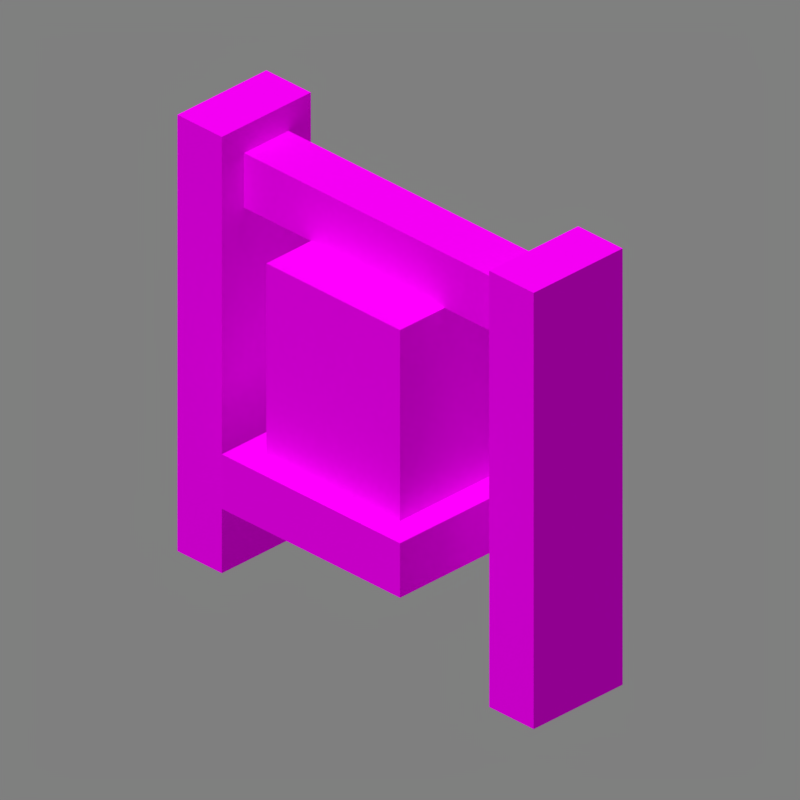 # Source: bell_floor.blend  (saved by Blender 2.90.8; exported with 4.5.12 LTS)
import bpy
from mathutils import Matrix  # noqa: F401  (used for matrix-valued properties, if any)

bpy.ops.wm.read_factory_settings(use_empty=True)
scene = bpy.context.scene
scene.name = 'Scene'

# ---- collections
col_collection_1 = bpy.data.collections.new('Collection 1'); scene.collection.children.link(col_collection_1)

# ---- images (referenced by path relative to the original .blend; pixels are not part of the script)
import os
ASSET_DIR = os.environ.get("B2B_ASSET_DIR", "")  # directory of the original .blend (textures are referenced by path, not embedded)
HERE = os.path.dirname(os.path.abspath(__file__))  # packed textures are extracted next to this script under _unpacked/

def load_image(name, relpath, width, height, colorspace="sRGB"):
    """Load a texture the original file referenced (path relative to the .blend, or extracted next to this script)."""
    p = next((c for c in (os.path.join(HERE, relpath), os.path.join(ASSET_DIR, relpath)) if relpath and os.path.exists(c)), "")
    if p:
        img = bpy.data.images.load(p, check_existing=True)
        img.name = name
    else:  # same state as the original file: an image datablock whose file is absent (Cycles renders it pink)
        img = bpy.data.images.new(name, width, height)
        img.source = "FILE"
        img.filepath = "//" + (relpath or name)
    img.colorspace_settings.name = colorspace
    return img
img_bell_side_png = load_image('bell_side.png', 'bell_side.png', 1024, 1024, 'sRGB')
img_bell_bottom_png = load_image('bell_bottom.png', 'bell_bottom.png', 1024, 1024, 'sRGB')
img_bell_top_png = load_image('bell_top.png', 'bell_top.png', 1024, 1024, 'sRGB')
img_stone_png = load_image('stone.png', 'stone.png', 1024, 1024, 'sRGB')
img_dark_oak_planks_png = load_image('dark_oak_planks.png', 'dark_oak_planks.png', 1024, 1024, 'sRGB')

# ---- materials (node trees are filled in below, after node groups)
mat_bell_side_png = bpy.data.materials.new('bell_side.png')
mat_bell_side_png.use_backface_culling = True
mat_bell_bottom_png = bpy.data.materials.new('bell_bottom.png')
mat_bell_bottom_png.use_backface_culling = True
mat_bell_top_png = bpy.data.materials.new('bell_top.png')
mat_bell_top_png.use_backface_culling = True
mat_stone_png = bpy.data.materials.new('stone.png')
mat_stone_png.use_backface_culling = True
mat_dark_oak_planks_png = bpy.data.materials.new('dark_oak_planks.png')
mat_dark_oak_planks_png.use_backface_culling = True

# ---- material node trees
mat_bell_side_png.use_nodes = True; mat_bell_side_png.node_tree.nodes.clear()
_N = mat_bell_side_png.node_tree.nodes; _L = mat_bell_side_png.node_tree.links
n0 = _N.new('ShaderNodeOutputMaterial'); n0.name = 'Material Output'; n0.location = (300, 300)
n0.target = 'CYCLES'
n1 = _N.new('ShaderNodeBsdfPrincipled'); n1.name = 'Principled BSDF'; n1.location = (10, 300)
n1.distribution = 'GGX'
n1.subsurface_method = 'BURLEY'
n1.inputs[2].default_value = 1.0
n1.inputs[3].default_value = 1.45
n1.inputs[13].default_value = 0.0
n1.inputs[20].default_value = 0.0
n1.inputs[27].default_value = (0.0, 0.0, 0.0, 1.0)
n1.inputs[28].default_value = 1.0
n2 = _N.new('ShaderNodeTexImage'); n2.name = 'Image Texture'; n2.location = (-623, 190)
n2.image = img_bell_side_png
n2.interpolation = 'Closest'
n3 = _N.new('ShaderNodeOutputMaterial'); n3.name = 'Material Output.001'; n3.location = (0, 0)
n3.target = 'EEVEE'
n4 = _N.new('ShaderNodeMixShader'); n4.name = 'Mix Shader'; n4.location = (0, 0)
n4.label = 'Disable Shadow'
n4.hide = True
n5 = _N.new('ShaderNodeLightPath'); n5.name = 'Light Path'; n5.location = (0, 0)
n5.hide = True
n6 = _N.new('ShaderNodeBsdfTransparent'); n6.name = 'Transparent BSDF'; n6.location = (0, 0)
n6.hide = True
_L.new(n1.outputs[0], n0.inputs[0])
_L.new(n2.outputs[0], n1.inputs[0])
_L.new(n2.outputs[1], n1.inputs[4])
_L.new(n1.outputs[0], n4.inputs[1])
_L.new(n4.outputs[0], n3.inputs[0])
_L.new(n5.outputs[1], n4.inputs[0])
_L.new(n6.outputs[0], n4.inputs[2])
n0.is_active_output = True
mat_bell_bottom_png.use_nodes = True; mat_bell_bottom_png.node_tree.nodes.clear()
_N = mat_bell_bottom_png.node_tree.nodes; _L = mat_bell_bottom_png.node_tree.links
n0 = _N.new('ShaderNodeOutputMaterial'); n0.name = 'Material Output'; n0.location = (300, 300)
n0.target = 'CYCLES'
n1 = _N.new('ShaderNodeBsdfPrincipled'); n1.name = 'Principled BSDF'; n1.location = (10, 300)
n1.distribution = 'GGX'
n1.subsurface_method = 'BURLEY'
n1.inputs[2].default_value = 1.0
n1.inputs[3].default_value = 1.45
n1.inputs[13].default_value = 0.0
n1.inputs[20].default_value = 0.0
n1.inputs[27].default_value = (0.0, 0.0, 0.0, 1.0)
n1.inputs[28].default_value = 1.0
n2 = _N.new('ShaderNodeTexImage'); n2.name = 'Image Texture'; n2.location = (-623, 190)
n2.image = img_bell_bottom_png
n2.interpolation = 'Closest'
n3 = _N.new('ShaderNodeOutputMaterial'); n3.name = 'Material Output.001'; n3.location = (0, 0)
n3.target = 'EEVEE'
n4 = _N.new('ShaderNodeMixShader'); n4.name = 'Mix Shader'; n4.location = (0, 0)
n4.label = 'Disable Shadow'
n4.hide = True
n5 = _N.new('ShaderNodeLightPath'); n5.name = 'Light Path'; n5.location = (0, 0)
n5.hide = True
n6 = _N.new('ShaderNodeBsdfTransparent'); n6.name = 'Transparent BSDF'; n6.location = (0, 0)
n6.hide = True
_L.new(n1.outputs[0], n0.inputs[0])
_L.new(n2.outputs[0], n1.inputs[0])
_L.new(n2.outputs[1], n1.inputs[4])
_L.new(n1.outputs[0], n4.inputs[1])
_L.new(n4.outputs[0], n3.inputs[0])
_L.new(n5.outputs[1], n4.inputs[0])
_L.new(n6.outputs[0], n4.inputs[2])
n0.is_active_output = True
mat_bell_top_png.use_nodes = True; mat_bell_top_png.node_tree.nodes.clear()
_N = mat_bell_top_png.node_tree.nodes; _L = mat_bell_top_png.node_tree.links
n0 = _N.new('ShaderNodeOutputMaterial'); n0.name = 'Material Output'; n0.location = (300, 300)
n0.target = 'CYCLES'
n1 = _N.new('ShaderNodeBsdfPrincipled'); n1.name = 'Principled BSDF'; n1.location = (10, 300)
n1.distribution = 'GGX'
n1.subsurface_method = 'BURLEY'
n1.inputs[2].default_value = 1.0
n1.inputs[3].default_value = 1.45
n1.inputs[13].default_value = 0.0
n1.inputs[20].default_value = 0.0
n1.inputs[27].default_value = (0.0, 0.0, 0.0, 1.0)
n1.inputs[28].default_value = 1.0
n2 = _N.new('ShaderNodeTexImage'); n2.name = 'Image Texture'; n2.location = (-623, 190)
n2.image = img_bell_top_png
n2.interpolation = 'Closest'
n3 = _N.new('ShaderNodeOutputMaterial'); n3.name = 'Material Output.001'; n3.location = (0, 0)
n3.target = 'EEVEE'
n4 = _N.new('ShaderNodeMixShader'); n4.name = 'Mix Shader'; n4.location = (0, 0)
n4.label = 'Disable Shadow'
n4.hide = True
n5 = _N.new('ShaderNodeLightPath'); n5.name = 'Light Path'; n5.location = (0, 0)
n5.hide = True
n6 = _N.new('ShaderNodeBsdfTransparent'); n6.name = 'Transparent BSDF'; n6.location = (0, 0)
n6.hide = True
_L.new(n1.outputs[0], n0.inputs[0])
_L.new(n2.outputs[0], n1.inputs[0])
_L.new(n2.outputs[1], n1.inputs[4])
_L.new(n1.outputs[0], n4.inputs[1])
_L.new(n4.outputs[0], n3.inputs[0])
_L.new(n5.outputs[1], n4.inputs[0])
_L.new(n6.outputs[0], n4.inputs[2])
n0.is_active_output = True
mat_stone_png.use_nodes = True; mat_stone_png.node_tree.nodes.clear()
_N = mat_stone_png.node_tree.nodes; _L = mat_stone_png.node_tree.links
n0 = _N.new('ShaderNodeOutputMaterial'); n0.name = 'Material Output'; n0.location = (300, 300)
n0.target = 'CYCLES'
n1 = _N.new('ShaderNodeBsdfPrincipled'); n1.name = 'Principled BSDF'; n1.location = (10, 300)
n1.distribution = 'GGX'
n1.subsurface_method = 'BURLEY'
n1.inputs[2].default_value = 1.0
n1.inputs[3].default_value = 1.45
n1.inputs[13].default_value = 0.0
n1.inputs[20].default_value = 0.0
n1.inputs[27].default_value = (0.0, 0.0, 0.0, 1.0)
n1.inputs[28].default_value = 1.0
n2 = _N.new('ShaderNodeTexImage'); n2.name = 'Image Texture'; n2.location = (-623, 190)
n2.image = img_stone_png
n2.interpolation = 'Closest'
n3 = _N.new('ShaderNodeOutputMaterial'); n3.name = 'Material Output.001'; n3.location = (0, 0)
n3.target = 'EEVEE'
n4 = _N.new('ShaderNodeMixShader'); n4.name = 'Mix Shader'; n4.location = (0, 0)
n4.label = 'Disable Shadow'
n4.hide = True
n5 = _N.new('ShaderNodeLightPath'); n5.name = 'Light Path'; n5.location = (0, 0)
n5.hide = True
n6 = _N.new('ShaderNodeBsdfTransparent'); n6.name = 'Transparent BSDF'; n6.location = (0, 0)
n6.hide = True
_L.new(n1.outputs[0], n0.inputs[0])
_L.new(n2.outputs[0], n1.inputs[0])
_L.new(n2.outputs[1], n1.inputs[4])
_L.new(n1.outputs[0], n4.inputs[1])
_L.new(n4.outputs[0], n3.inputs[0])
_L.new(n5.outputs[1], n4.inputs[0])
_L.new(n6.outputs[0], n4.inputs[2])
n0.is_active_output = True
mat_dark_oak_planks_png.use_nodes = True; mat_dark_oak_planks_png.node_tree.nodes.clear()
_N = mat_dark_oak_planks_png.node_tree.nodes; _L = mat_dark_oak_planks_png.node_tree.links
n0 = _N.new('ShaderNodeOutputMaterial'); n0.name = 'Material Output'; n0.location = (300, 300)
n0.target = 'CYCLES'
n1 = _N.new('ShaderNodeBsdfPrincipled'); n1.name = 'Principled BSDF'; n1.location = (10, 300)
n1.distribution = 'GGX'
n1.subsurface_method = 'BURLEY'
n1.inputs[2].default_value = 1.0
n1.inputs[3].default_value = 1.45
n1.inputs[13].default_value = 0.0
n1.inputs[20].default_value = 0.0
n1.inputs[27].default_value = (0.0, 0.0, 0.0, 1.0)
n1.inputs[28].default_value = 1.0
n2 = _N.new('ShaderNodeTexImage'); n2.name = 'Image Texture'; n2.location = (-623, 190)
n2.image = img_dark_oak_planks_png
n2.interpolation = 'Closest'
n3 = _N.new('ShaderNodeOutputMaterial'); n3.name = 'Material Output.001'; n3.location = (0, 0)
n3.target = 'EEVEE'
n4 = _N.new('ShaderNodeMixShader'); n4.name = 'Mix Shader'; n4.location = (0, 0)
n4.label = 'Disable Shadow'
n4.hide = True
n5 = _N.new('ShaderNodeLightPath'); n5.name = 'Light Path'; n5.location = (0, 0)
n5.hide = True
n6 = _N.new('ShaderNodeBsdfTransparent'); n6.name = 'Transparent BSDF'; n6.location = (0, 0)
n6.hide = True
_L.new(n1.outputs[0], n0.inputs[0])
_L.new(n2.outputs[0], n1.inputs[0])
_L.new(n2.outputs[1], n1.inputs[4])
_L.new(n1.outputs[0], n4.inputs[1])
_L.new(n4.outputs[0], n3.inputs[0])
_L.new(n5.outputs[1], n4.inputs[0])
_L.new(n6.outputs[0], n4.inputs[2])
n0.is_active_output = True

# ---- world
world_world = bpy.data.worlds.new('World'); scene.world = world_world
world_world.use_nodes = True; world_world.node_tree.nodes.clear()
_N = world_world.node_tree.nodes; _L = world_world.node_tree.links
n0 = _N.new('ShaderNodeBackground'); n0.name = 'Background'; n0.location = (10, 300)
n0.inputs[0].default_value = (0.214, 0.214, 0.214, 1.0)
n1 = _N.new('ShaderNodeOutputWorld'); n1.name = 'World Output'; n1.location = (300, 300)
_L.new(n0.outputs[0], n1.inputs[0])
n1.is_active_output = True
world_world.color = (0.3268, 0.3268, 0.3268)
world_world.use_sun_shadow = False
world_world.sun_shadow_jitter_overblur = 0.0
world_world.cycles.sampling_method = 'MANUAL'

# ---- cameras
cam_camera = bpy.data.cameras.new('Camera')
cam_camera.type = 'ORTHO'
cam_camera.clip_end = 100.0
cam_camera.lens = 35.0
cam_camera.sensor_width = 32.0
cam_camera.sensor_height = 18.0
cam_camera.ortho_scale = 5.08
cam_camera.dof.focus_distance = 0.0
cam_camera.dof.aperture_fstop = 128.0

# ---- lights
light_sun = bpy.data.lights.new('Sun', 'SUN')
light_sun.transmission_factor = 0.0
light_sun.angle = 1.309
light_sun.energy = 2.45
light_sun.shadow_soft_size = 0.125

# ---- meshes
me_bell_lower = bpy.data.meshes.new('Bell_lower')
me_bell_lower.from_pydata([(-1.0, -1.0, -1.0), (-1.0, -1.0, 1.0), (-1.0, 1.0, -1.0), (-1.0, 1.0, 1.0), (1.0, -1.0, -1.0), (1.0, -1.0, 1.0), (1.0, 1.0, -1.0), (1.0, 1.0, 1.0)], [], [(0, 1, 3, 2), (2, 3, 7, 6), (6, 7, 5, 4), (4, 5, 1, 0), (2, 6, 4, 0), (7, 3, 1, 5)])
me_bell_lower.polygons.foreach_set('material_index', [0, 0, 0, 0, 1, 1])
_uv = me_bell_lower.uv_layers.new(name='UVMap')
_uv.uv.foreach_set('vector', [0.5, 0.4375, 0.5, 0.5625, 0.0, 0.5625, 0.0, 0.4375, 0.5, 0.4375, 0.5, 0.5625, 0.0, 0.5625, 0.0, 0.4375, 0.5, 0.4375, 0.5, 0.5625, 0.0, 0.5625, 0.0, 0.4375, 0.5, 0.4375, 0.5, 0.5625, 0.0, 0.5625, 0.0, 0.4375, 0.0, 0.5, 0.5, 0.5, 0.5, 1.0, 0.0, 1.0, 0.5, 1.0, 0.0, 1.0, 0.0, 0.5, 0.5, 0.5])
me_bell_lower.materials.append(mat_bell_side_png)
me_bell_lower.materials.append(mat_bell_bottom_png)
me_bell_lower.use_remesh_fix_poles = True
me_bell_lower.use_remesh_preserve_attributes = False
me_bell_lower.use_mirror_vertex_groups = False
me_bell_lower.update()
me_bell_upper = bpy.data.meshes.new('Bell_upper')
me_bell_upper.from_pydata([(-1.0, -1.0, -1.0), (-1.0, -1.0, 1.0), (-1.0, 1.0, -1.0), (-1.0, 1.0, 1.0), (1.0, -1.0, -1.0), (1.0, -1.0, 1.0), (1.0, 1.0, -1.0), (1.0, 1.0, 1.0)], [], [(0, 1, 3, 2), (2, 3, 7, 6), (6, 7, 5, 4), (4, 5, 1, 0), (2, 6, 4, 0), (7, 3, 1, 5)])
me_bell_upper.polygons.foreach_set('material_index', [0, 0, 0, 0, 1, 1])
_uv = me_bell_upper.uv_layers.new(name='UVMap')
_uv.uv.foreach_set('vector', [0.4375, 0.5625, 0.4375, 1.0, 0.0625, 1.0, 0.0625, 0.5625, 0.4375, 0.5625, 0.4375, 1.0, 0.0625, 1.0, 0.0625, 0.5625, 0.4375, 0.5625, 0.4375, 1.0, 0.0625, 1.0, 0.0625, 0.5625, 0.4375, 0.5625, 0.4375, 1.0, 0.0625, 1.0, 0.0625, 0.5625, 0.0625, 0.5625, 0.4375, 0.5625, 0.4375, 0.9375, 0.0625, 0.9375, 0.4375, 0.9375, 0.0625, 0.9375, 0.0625, 0.5625, 0.4375, 0.5625])
me_bell_upper.materials.append(mat_bell_side_png)
me_bell_upper.materials.append(mat_bell_top_png)
me_bell_upper.use_remesh_fix_poles = True
me_bell_upper.use_remesh_preserve_attributes = False
me_bell_upper.use_mirror_vertex_groups = False
me_bell_upper.update()
me_stone_left = bpy.data.meshes.new('Stone left')
me_stone_left.from_pydata([(-1.0, -1.0, -1.0), (-1.0, -1.0, 1.0), (-1.0, 1.0, -1.0), (-1.0, 1.0, 1.0), (1.0, -1.0, -1.0), (1.0, -1.0, 1.0), (1.0, 1.0, -1.0), (1.0, 1.0, 1.0)], [], [(0, 1, 3, 2), (2, 3, 7, 6), (6, 7, 5, 4), (4, 5, 1, 0), (2, 6, 4, 0), (7, 3, 1, 5)])
_uv = me_stone_left.uv_layers.new(name='UVMap')
_uv.uv.foreach_set('vector', [0.25, 0.0, 0.25, 0.9375, 0.0, 0.9375, 0.0, 0.0, 0.125, 0.0, 0.125, 0.9375, 0.0, 0.9375, 0.0, 0.0, 0.25, 0.0, 0.25, 0.9375, 0.0, 0.9375, 0.0, 0.0, 0.125, 0.0, 0.125, 0.9375, 0.0, 0.9375, 0.0, 0.0, 0.0, 0.75, 0.125, 0.75, 0.125, 1.0, 0.0, 1.0, 0.125, 1.0, 0.0, 1.0, 0.0, 0.75, 0.125, 0.75])
me_stone_left.materials.append(mat_stone_png)
me_stone_left.use_remesh_fix_poles = True
me_stone_left.use_remesh_preserve_attributes = False
me_stone_left.use_mirror_vertex_groups = False
me_stone_left.update()
me_stone_right = bpy.data.meshes.new('Stone right')
me_stone_right.from_pydata([(-1.0, -1.0, -1.0), (-1.0, -1.0, 1.0), (-1.0, 1.0, -1.0), (-1.0, 1.0, 1.0), (1.0, -1.0, -1.0), (1.0, -1.0, 1.0), (1.0, 1.0, -1.0), (1.0, 1.0, 1.0)], [], [(0, 1, 3, 2), (2, 3, 7, 6), (6, 7, 5, 4), (4, 5, 1, 0), (2, 6, 4, 0), (7, 3, 1, 5)])
_uv = me_stone_right.uv_layers.new(name='UVMap')
_uv.uv.foreach_set('vector', [0.125, 0.0, 0.125, 0.9375, 0.0, 0.9375, 0.0, 0.0, 0.125, 0.0, 0.125, 0.9375, 0.0, 0.9375, 0.0, 0.0, 0.25, 0.0, 0.25, 0.9375, 0.0, 0.9375, 0.0, 0.0, 0.125, 0.0, 0.125, 0.9375, 0.0, 0.9375, 0.0, 0.0, 0.0, 0.75, 0.125, 0.75, 0.125, 1.0, 0.0, 1.0, 0.125, 1.0, 0.0, 1.0, 0.0, 0.75, 0.125, 0.75])
me_stone_right.materials.append(mat_stone_png)
me_stone_right.use_remesh_fix_poles = True
me_stone_right.use_remesh_preserve_attributes = False
me_stone_right.use_mirror_vertex_groups = False
me_stone_right.update()
me_wood = bpy.data.meshes.new('Wood')
me_wood.from_pydata([(-1.0, -1.0, -1.0), (-1.0, -1.0, 1.0), (-1.0, 1.0, -1.0), (-1.0, 1.0, 1.0), (1.0, -1.0, -1.0), (1.0, -1.0, 1.0), (1.0, 1.0, -1.0), (1.0, 1.0, 1.0)], [], [(2, 3, 7, 6), (4, 5, 1, 0), (2, 6, 4, 0), (7, 3, 1, 5)])
_uv = me_wood.uv_layers.new(name='UVMap')
_uv.uv.foreach_set('vector', [0.875, 0.75, 0.875, 0.875, 0.125, 0.875, 0.125, 0.75, 0.875, 0.6875, 0.875, 0.8125, 0.125, 0.8125, 0.125, 0.6875, 0.125, 0.6875, 0.875, 0.6875, 0.875, 0.8125, 0.125, 0.8125, 0.875, 0.8125, 0.125, 0.8125, 0.125, 0.6875, 0.875, 0.6875])
me_wood.materials.append(mat_dark_oak_planks_png)
me_wood.use_remesh_fix_poles = True
me_wood.use_remesh_preserve_attributes = False
me_wood.use_mirror_vertex_groups = False
me_wood.update()

# ---- objects
ob_camera = bpy.data.objects.new('Camera', cam_camera)
ob_sun = bpy.data.objects.new('Sun', light_sun)
ob_bell_lower = bpy.data.objects.new('Bell_lower', me_bell_lower)
ob_bell_upper = bpy.data.objects.new('Bell_upper', me_bell_upper)
ob_stone_left = bpy.data.objects.new('Stone left', me_stone_left)
ob_stone_right = bpy.data.objects.new('Stone right', me_stone_right)
ob_wood = bpy.data.objects.new('Wood', me_wood)

# ---- transforms, parenting, visibility, modifiers, constraints
ob_camera.location = (4.8, -4.8, 3.919)
ob_camera.rotation_euler = (1.047, 0.0, 0.7854)
ob_camera.lock_rotations_4d = False
ob_camera.empty_display_type = 'ARROWS'
ob_camera.color = (0.0, 0.0, 0.0, 0.0)
ob_camera.display_type = 'WIRE'
ob_camera.lineart.crease_threshold = 0.0
ob_sun.location = (-1.899, -3.194, 0.0)
ob_sun.rotation_euler = (0.4136, -0.2434, 0.1929)
ob_sun.lineart.crease_threshold = 0.0
ob_bell_lower.location = (0.0, 0.0, -0.6)
ob_bell_lower.scale = (0.8, 0.8, 0.2)
ob_bell_lower.visible_shadow = False
ob_bell_lower.lineart.crease_threshold = 0.0
ob_bell_upper.location = (0.0, 0.0, 0.3)
ob_bell_upper.scale = (0.6, 0.6, 0.7)
ob_bell_upper.visible_shadow = False
ob_bell_upper.lineart.crease_threshold = 0.0
ob_stone_left.location = (-1.4, 0.0, 0.0)
ob_stone_left.scale = (0.2, 0.4, 1.6)
ob_stone_left.visible_shadow = False
ob_stone_left.lineart.crease_threshold = 0.0
ob_stone_right.location = (1.4, 0.0, 0.0)
ob_stone_right.scale = (0.2, 0.4, 1.6)
ob_stone_right.visible_shadow = False
ob_stone_right.lineart.crease_threshold = 0.0
ob_wood.location = (0.0, 0.0, 1.2)
ob_wood.scale = (1.2, 0.2, 0.2)
ob_wood.visible_shadow = False
ob_wood.lineart.crease_threshold = 0.0

# ---- collection membership
col_collection_1.objects.link(ob_camera)
col_collection_1.objects.link(ob_sun)
col_collection_1.objects.link(ob_bell_lower)
col_collection_1.objects.link(ob_bell_upper)
col_collection_1.objects.link(ob_stone_left)
col_collection_1.objects.link(ob_stone_right)
col_collection_1.objects.link(ob_wood)

# ---- scene / render settings (as saved in the file)
scene.camera = ob_camera
scene.frame_start = 1; scene.frame_end = 1; scene.frame_set(1)
scene.render.engine = 'BLENDER_EEVEE_NEXT'
scene.render.image_settings.color_depth = '16'
scene.render.image_settings.compression = 100
scene.render.resolution_x = 300
scene.render.resolution_y = 300
scene.render.dither_intensity = 0.0
scene.render.filter_size = 0.0
scene.render.film_transparent = True
scene.cycles.use_denoising = False
scene.cycles.samples = 128
scene.cycles.sampling_pattern = 'TABULATED_SOBOL'
scene.cycles.light_sampling_threshold = 0.0
scene.cycles.use_adaptive_sampling = False
scene.cycles.use_light_tree = False
scene.cycles.blur_glossy = 0.0
scene.cycles.sample_clamp_indirect = 0.0
scene.eevee.taa_samples = 1
scene.eevee.taa_render_samples = 1
scene.eevee.use_taa_reprojection = False
scene.eevee.light_threshold = 0.0
scene.view_settings.view_transform = 'Standard'
bpy.context.view_layer.update()
